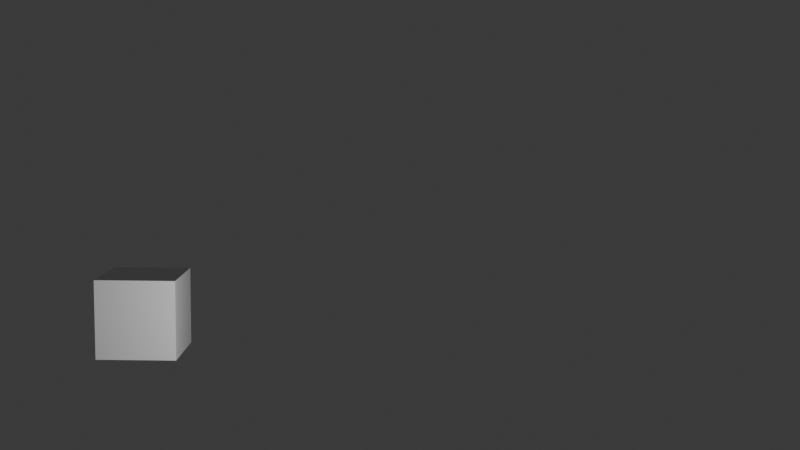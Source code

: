 # Source: AnimationBasics3D.blend  (saved by Blender 5.1.29; exported with 4.5.12 LTS)
import bpy
from mathutils import Matrix  # noqa: F401  (used for matrix-valued properties, if any)

bpy.ops.wm.read_factory_settings(use_empty=True)
scene = bpy.context.scene
scene.name = 'Scene'

# ---- collections
col_collection = bpy.data.collections.new('Collection'); scene.collection.children.link(col_collection)

# ---- materials (node trees are filled in below, after node groups)
mat_material = bpy.data.materials.new('Material')
mat_material.alpha_threshold = 0.0
mat_material.use_backface_culling_lightprobe_volume = False
mat_material.roughness = 0.5
mat_material.line_color = (0.0, 0.0, 0.0, 1.0)

# ---- material node trees
mat_material.use_nodes = True; mat_material.node_tree.nodes.clear()
_N = mat_material.node_tree.nodes; _L = mat_material.node_tree.links
n0 = _N.new('ShaderNodeOutputMaterial'); n0.name = 'Material Output'; n0.location = (200, 100)
n1 = _N.new('ShaderNodeBsdfPrincipled'); n1.name = 'Principled BSDF'; n1.location = (-200, 100)
_L.new(n1.outputs[0], n0.inputs[0])
n0.is_active_output = True

# ---- world
world_world = bpy.data.worlds.new('World'); scene.world = world_world
world_world.use_nodes = True; world_world.node_tree.nodes.clear()
_N = world_world.node_tree.nodes; _L = world_world.node_tree.links
n0 = _N.new('ShaderNodeOutputWorld'); n0.name = 'World Output'; n0.location = (200, 100)
n1 = _N.new('ShaderNodeBackground'); n1.name = 'Background'; n1.location = (-200, 100)
n1.inputs[0].default_value = (0.05088, 0.05088, 0.05088, 1.0)
_L.new(n1.outputs[0], n0.inputs[0])
n0.is_active_output = True
world_world.color = (0.05088, 0.05088, 0.05088)
world_world.sun_shadow_jitter_overblur = 0.0

# ---- cameras
cam_camera = bpy.data.cameras.new('Camera')
cam_camera.clip_end = 100.0
cam_camera.ortho_scale = 7.314

# ---- lights
light_light = bpy.data.lights.new('Light', 'POINT')
light_light.energy = 1000.0
light_light.shadow_soft_size = 0.1

# ---- meshes
me_cube = bpy.data.meshes.new('Cube')
me_cube.from_pydata([(1.0, 1.0, 1.0), (1.0, 1.0, -1.0), (1.0, -1.0, 1.0), (1.0, -1.0, -1.0), (-1.0, 1.0, 1.0), (-1.0, 1.0, -1.0), (-1.0, -1.0, 1.0), (-1.0, -1.0, -1.0)], [], [(0, 4, 6, 2), (3, 2, 6, 7), (7, 6, 4, 5), (5, 1, 3, 7), (1, 0, 2, 3), (5, 4, 0, 1)])
_uv = me_cube.uv_layers.new(name='UVMap')
_uv.uv.foreach_set('vector', [0.625, 0.5, 0.875, 0.5, 0.875, 0.75, 0.625, 0.75, 0.375, 0.75, 0.625, 0.75, 0.625, 1.0, 0.375, 1.0, 0.375, 0.0, 0.625, 0.0, 0.625, 0.25, 0.375, 0.25, 0.125, 0.5, 0.375, 0.5, 0.375, 0.75, 0.125, 0.75, 0.375, 0.5, 0.625, 0.5, 0.625, 0.75, 0.375, 0.75, 0.375, 0.25, 0.625, 0.25, 0.625, 0.5, 0.375, 0.5])
me_cube.materials.append(mat_material)
me_cube.use_mirror_vertex_groups = False
me_cube.update()

# ---- objects
ob_cube = bpy.data.objects.new('Cube', me_cube)
ob_light = bpy.data.objects.new('Light', light_light)
ob_camera = bpy.data.objects.new('Camera', cam_camera)

# ---- transforms, parenting, visibility, modifiers, constraints
ob_cube.location = (0.0, 0.0, 0.0)
ob_cube.lock_rotations_4d = False
ob_cube.empty_display_type = 'ARROWS'
ob_cube.lineart.crease_threshold = 0.0
ob_light.location = (4.076, 1.005, 5.904)
ob_light.rotation_euler = (0.6503, 0.05522, 1.866)
ob_light.lock_rotations_4d = False
ob_light.empty_display_type = 'ARROWS'
ob_light.color = (0.0, 0.0, 0.0, 0.0)
ob_light.lineart.crease_threshold = 0.0
ob_camera.location = (6.479, 5.833, 27.93)
ob_camera.rotation_euler = (-0.125, 6.063e-08, 0.01068)
ob_camera.lock_rotations_4d = False
ob_camera.empty_display_type = 'ARROWS'
ob_camera.color = (0.0, 0.0, 0.0, 0.0)
ob_camera.display_type = 'WIRE'
ob_camera.lineart.crease_threshold = 0.0

# ---- collection membership
col_collection.objects.link(ob_cube)
col_collection.objects.link(ob_light)
col_collection.objects.link(ob_camera)

# ---- scene / render settings (as saved in the file)
scene.camera = ob_camera
scene.frame_start = 1; scene.frame_end = 110; scene.frame_set(1)
scene.render.engine = 'BLENDER_EEVEE_NEXT'
scene.render.image_settings.file_format = 'FFMPEG'
scene.render.image_settings.color_mode = 'RGB'
scene.render.bake_bias = 0.0
scene.render.bake_samples = 0
scene.cycles.sampling_pattern = 'TABULATED_SOBOL'
scene.eevee.use_volume_custom_range = False
scene.eevee.use_raytracing = True
bpy.context.view_layer.update()
